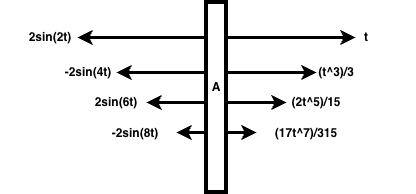

The diagram above was exported from draw.io. Its source (the exported page's mxGraphModel, read from the mxfile embedded in the PNG):
<mxGraphModel dx="688" dy="515" grid="1" gridSize="10" guides="1" tooltips="1" connect="1" arrows="1" fold="1" page="1" pageScale="1" pageWidth="827" pageHeight="1169" math="0" shadow="0">
  <root>
    <mxCell id="0" />
    <mxCell id="1" parent="0" />
    <mxCell id="rhH2F3mBZACwUSx4WswB-1" parent="1" style="rounded=0;whiteSpace=wrap;html=1;fillColor=light-dark(#FFFFFF,#FFFFFF);strokeColor=light-dark(#000000,#000000);strokeWidth=4;" value="" vertex="1">
      <mxGeometry height="190" width="20" x="420" y="180" as="geometry" />
    </mxCell>
    <mxCell id="rhH2F3mBZACwUSx4WswB-6" edge="1" parent="1" style="endArrow=classic;html=1;rounded=0;exitX=-0.05;exitY=0.09;exitDx=0;exitDy=0;exitPerimeter=0;strokeColor=light-dark(#000000,#0D0D0D);strokeWidth=3;" value="">
      <mxGeometry height="50" relative="1" width="50" as="geometry">
        <mxPoint x="420" y="250" as="sourcePoint" />
        <mxPoint x="330" y="250" as="targetPoint" />
      </mxGeometry>
    </mxCell>
    <mxCell id="rhH2F3mBZACwUSx4WswB-7" edge="1" parent="1" style="endArrow=classic;html=1;rounded=0;exitX=-0.05;exitY=0.09;exitDx=0;exitDy=0;exitPerimeter=0;strokeColor=light-dark(#000000,#0D0D0D);strokeWidth=3;" value="">
      <mxGeometry height="50" relative="1" width="50" as="geometry">
        <mxPoint x="420" y="280" as="sourcePoint" />
        <mxPoint x="360" y="280" as="targetPoint" />
      </mxGeometry>
    </mxCell>
    <mxCell id="rhH2F3mBZACwUSx4WswB-8" edge="1" parent="1" style="endArrow=classic;html=1;rounded=0;exitX=-0.05;exitY=0.09;exitDx=0;exitDy=0;exitPerimeter=0;strokeColor=light-dark(#000000,#0D0D0D);strokeWidth=3;" value="">
      <mxGeometry height="50" relative="1" width="50" as="geometry">
        <mxPoint x="420" y="310" as="sourcePoint" />
        <mxPoint x="390" y="310" as="targetPoint" />
      </mxGeometry>
    </mxCell>
    <mxCell id="rhH2F3mBZACwUSx4WswB-9" edge="1" parent="1" style="endArrow=classic;html=1;rounded=0;exitX=-0.05;exitY=0.09;exitDx=0;exitDy=0;exitPerimeter=0;strokeColor=light-dark(#000000,#0D0D0D);strokeWidth=3;" value="">
      <mxGeometry height="50" relative="1" width="50" as="geometry">
        <mxPoint x="440" y="215" as="sourcePoint" />
        <mxPoint x="569" y="215" as="targetPoint" />
      </mxGeometry>
    </mxCell>
    <mxCell id="rhH2F3mBZACwUSx4WswB-10" edge="1" parent="1" style="endArrow=classic;html=1;rounded=0;exitX=-0.05;exitY=0.09;exitDx=0;exitDy=0;exitPerimeter=0;strokeColor=light-dark(#000000,#0D0D0D);strokeWidth=3;" value="">
      <mxGeometry height="50" relative="1" width="50" as="geometry">
        <mxPoint x="440" y="250" as="sourcePoint" />
        <mxPoint x="530" y="250" as="targetPoint" />
      </mxGeometry>
    </mxCell>
    <mxCell id="rhH2F3mBZACwUSx4WswB-11" edge="1" parent="1" style="endArrow=classic;html=1;rounded=0;exitX=-0.05;exitY=0.09;exitDx=0;exitDy=0;exitPerimeter=0;strokeColor=light-dark(#000000,#0D0D0D);strokeWidth=3;" value="">
      <mxGeometry height="50" relative="1" width="50" as="geometry">
        <mxPoint x="440" y="280" as="sourcePoint" />
        <mxPoint x="500" y="280" as="targetPoint" />
      </mxGeometry>
    </mxCell>
    <mxCell id="rhH2F3mBZACwUSx4WswB-12" edge="1" parent="1" style="endArrow=classic;html=1;rounded=0;exitX=-0.05;exitY=0.09;exitDx=0;exitDy=0;exitPerimeter=0;strokeColor=light-dark(#000000,#0D0D0D);strokeWidth=3;" value="">
      <mxGeometry height="50" relative="1" width="50" as="geometry">
        <mxPoint x="440" y="310" as="sourcePoint" />
        <mxPoint x="470" y="310" as="targetPoint" />
      </mxGeometry>
    </mxCell>
    <mxCell id="rhH2F3mBZACwUSx4WswB-13" edge="1" parent="1" style="endArrow=classic;html=1;rounded=0;exitX=-0.05;exitY=0.09;exitDx=0;exitDy=0;exitPerimeter=0;strokeColor=light-dark(#000000,#0D0D0D);strokeWidth=3;" value="">
      <mxGeometry height="50" relative="1" width="50" as="geometry">
        <mxPoint x="420" y="215" as="sourcePoint" />
        <mxPoint x="291" y="215" as="targetPoint" />
      </mxGeometry>
    </mxCell>
    <mxCell id="rhH2F3mBZACwUSx4WswB-14" parent="1" style="text;html=1;whiteSpace=wrap;strokeColor=none;fillColor=none;align=center;verticalAlign=middle;rounded=0;fontColor=light-dark(#000000,#0D0D0D);fontStyle=1" value="A" vertex="1">
      <mxGeometry height="10" width="100" x="380" y="260" as="geometry" />
    </mxCell>
    <mxCell id="rhH2F3mBZACwUSx4WswB-15" parent="1" style="text;html=1;whiteSpace=wrap;strokeColor=none;fillColor=none;align=center;verticalAlign=middle;rounded=0;fontColor=light-dark(#000000,#0D0D0D);fontStyle=1" value="2sin(2t)&lt;span style=&quot;color: rgba(0, 0, 0, 0); font-family: monospace; font-size: 0px; font-weight: 400; text-align: start; white-space: nowrap;&quot;&gt;%3CmxGraphModel%3E%3Croot%3E%3CmxCell%20id%3D%220%22%2F%3E%3CmxCell%20id%3D%221%22%20parent%3D%220%22%2F%3E%3CmxCell%20id%3D%222%22%20parent%3D%221%22%20style%3D%22text%3Bhtml%3D1%3BwhiteSpace%3Dwrap%3BstrokeColor%3Dnone%3BfillColor%3Dnone%3Balign%3Dcenter%3BverticalAlign%3Dmiddle%3Brounded%3D0%3BfontColor%3Dlight-dark(%23000000%2C%230D0D0D)%3BfontStyle%3D1%22%20value%3D%22A%22%20vertex%3D%221%22%3E%3CmxGeometry%20height%3D%2210%22%20width%3D%22100%22%20x%3D%22380%22%20y%3D%22260%22%20as%3D%22geometry%22%2F%3E%3C%2FmxCell%3E%3C%2Froot%3E%3C%2FmxGraphModel%3E&lt;/span&gt;" vertex="1">
      <mxGeometry height="10" width="100" x="214" y="210" as="geometry" />
    </mxCell>
    <mxCell id="rhH2F3mBZACwUSx4WswB-16" parent="1" style="text;html=1;whiteSpace=wrap;strokeColor=none;fillColor=none;align=center;verticalAlign=middle;rounded=0;fontColor=light-dark(#000000,#0D0D0D);fontStyle=1" value="-2sin(4t)&lt;span style=&quot;color: rgba(0, 0, 0, 0); font-family: monospace; font-size: 0px; font-weight: 400; text-align: start; white-space: nowrap;&quot;&gt;%3CmxGraphModel%3E%3Croot%3E%3CmxCell%20id%3D%220%22%2F%3E%3CmxCell%20id%3D%221%22%20parent%3D%220%22%2F%3E%3CmxCell%20id%3D%222%22%20parent%3D%221%22%20style%3D%22text%3Bhtml%3D1%3BwhiteSpace%3Dwrap%3BstrokeColor%3Dnone%3BfillColor%3Dnone%3Balign%3Dcenter%3BverticalAlign%3Dmiddle%3Brounded%3D0%3BfontColor%3Dlight-dark(%23000000%2C%230D0D0D)%3BfontStyle%3D1%22%20value%3D%22A%22%20vertex%3D%221%22%3E%3CmxGeometry%20height%3D%2210%22%20width%3D%22100%22%20x%3D%22380%22%20y%3D%22260%22%20as%3D%22geometry%22%2F%3E%3C%2FmxCell%3E%3C%2Froot%3E%3C%2FmxGraphModel%3E&lt;/span&gt;" vertex="1">
      <mxGeometry height="10" width="100" x="252" y="245" as="geometry" />
    </mxCell>
    <mxCell id="rhH2F3mBZACwUSx4WswB-17" parent="1" style="text;html=1;whiteSpace=wrap;strokeColor=none;fillColor=none;align=center;verticalAlign=middle;rounded=0;fontColor=light-dark(#000000,#0D0D0D);fontStyle=1" value="2sin(6t)&lt;span style=&quot;color: rgba(0, 0, 0, 0); font-family: monospace; font-size: 0px; font-weight: 400; text-align: start; white-space: nowrap;&quot;&gt;%3CmxGraphModel%3E%3Croot%3E%3CmxCell%20id%3D%220%22%2F%3E%3CmxCell%20id%3D%221%22%20parent%3D%220%22%2F%3E%3CmxCell%20id%3D%222%22%20parent%3D%221%22%20style%3D%22text%3Bhtml%3D1%3BwhiteSpace%3Dwrap%3BstrokeColor%3Dnone%3BfillColor%3Dnone%3Balign%3Dcenter%3BverticalAlign%3Dmiddle%3Brounded%3D0%3BfontColor%3Dlight-dark(%23000000%2C%230D0D0D)%3BfontStyle%3D1%22%20value%3D%22A%22%20vertex%3D%221%22%3E%3CmxGeometry%20height%3D%2210%22%20width%3D%22100%22%20x%3D%22380%22%20y%3D%22260%22%20as%3D%22geometry%22%2F%3E%3C%2FmxCell%3E%3C%2Froot%3E%3C%2FmxGraphModel%3E&lt;/span&gt;" vertex="1">
      <mxGeometry height="10" width="100" x="280" y="275" as="geometry" />
    </mxCell>
    <mxCell id="rhH2F3mBZACwUSx4WswB-18" parent="1" style="text;html=1;whiteSpace=wrap;strokeColor=none;fillColor=none;align=center;verticalAlign=middle;rounded=0;fontColor=light-dark(#000000,#0D0D0D);fontStyle=1" value="-2sin(8t)&lt;span style=&quot;color: rgba(0, 0, 0, 0); font-family: monospace; font-size: 0px; font-weight: 400; text-align: start; white-space: nowrap;&quot;&gt;%3CmxGraphModel%3E%3Croot%3E%3CmxCell%20id%3D%220%22%2F%3E%3CmxCell%20id%3D%221%22%20parent%3D%220%22%2F%3E%3CmxCell%20id%3D%222%22%20parent%3D%221%22%20style%3D%22text%3Bhtml%3D1%3BwhiteSpace%3Dwrap%3BstrokeColor%3Dnone%3BfillColor%3Dnone%3Balign%3Dcenter%3BverticalAlign%3Dmiddle%3Brounded%3D0%3BfontColor%3Dlight-dark(%23000000%2C%230D0D0D)%3BfontStyle%3D1%22%20value%3D%22A%22%20vertex%3D%221%22%3E%3CmxGeometry%20height%3D%2210%22%20width%3D%22100%22%20x%3D%22380%22%20y%3D%22260%22%20as%3D%22geometry%22%2F%3E%3C%2FmxCell%3E%3C%2Froot%3E%3C%2FmxGraphModel%3E&lt;/span&gt;" vertex="1">
      <mxGeometry height="10" width="100" x="299" y="306" as="geometry" />
    </mxCell>
    <mxCell id="rhH2F3mBZACwUSx4WswB-19" parent="1" style="text;html=1;whiteSpace=wrap;strokeColor=none;fillColor=none;align=center;verticalAlign=middle;rounded=0;fontColor=light-dark(#000000,#0D0D0D);fontStyle=1" value="t" vertex="1">
      <mxGeometry height="10" width="100" x="530" y="210" as="geometry" />
    </mxCell>
    <mxCell id="rhH2F3mBZACwUSx4WswB-20" parent="1" style="text;html=1;whiteSpace=wrap;strokeColor=none;fillColor=none;align=center;verticalAlign=middle;rounded=0;fontColor=light-dark(#000000,#0D0D0D);fontStyle=1" value="(t^3)/3&lt;span style=&quot;color: rgba(0, 0, 0, 0); font-family: monospace; font-size: 0px; font-weight: 400; text-align: start; white-space: nowrap;&quot;&gt;%3CmxGraphModel%3E%3Croot%3E%3CmxCell%20id%3D%220%22%2F%3E%3CmxCell%20id%3D%221%22%20parent%3D%220%22%2F%3E%3CmxCell%20id%3D%222%22%20parent%3D%221%22%20style%3D%22text%3Bhtml%3D1%3BwhiteSpace%3Dwrap%3BstrokeColor%3Dnone%3BfillColor%3Dnone%3Balign%3Dcenter%3BverticalAlign%3Dmiddle%3Brounded%3D0%3BfontColor%3Dlight-dark(%23000000%2C%230D0D0D)%3BfontStyle%3D1%22%20value%3D%22x%22%20vertex%3D%221%22%3E%3CmxGeometry%20height%3D%2210%22%20width%3D%22100%22%20x%3D%22530%22%20y%3D%22210%22%20as%3D%22geometry%22%2F%3E%3C%2FmxCell%3E%3C%2Froot%3E%3C%2FmxGraphModel%3E&lt;/span&gt;" vertex="1">
      <mxGeometry height="10" width="100" x="500" y="245" as="geometry" />
    </mxCell>
    <mxCell id="rhH2F3mBZACwUSx4WswB-21" parent="1" style="text;html=1;whiteSpace=wrap;strokeColor=none;fillColor=none;align=center;verticalAlign=middle;rounded=0;fontColor=light-dark(#000000,#0D0D0D);fontStyle=1" value="(2t^5)/15&lt;span style=&quot;color: rgba(0, 0, 0, 0); font-family: monospace; font-size: 0px; font-weight: 400; text-align: start; white-space: nowrap;&quot;&gt;%3CmxGraphModel%3E%3Croot%3E%3CmxCell%20id%3D%220%22%2F%3E%3CmxCell%20id%3D%221%22%20parent%3D%220%22%2F%3E%3CmxCell%20id%3D%222%22%20parent%3D%221%22%20style%3D%22text%3Bhtml%3D1%3BwhiteSpace%3Dwrap%3BstrokeColor%3Dnone%3BfillColor%3Dnone%3Balign%3Dcenter%3BverticalAlign%3Dmiddle%3Brounded%3D0%3BfontColor%3Dlight-dark(%23000000%2C%230D0D0D)%3BfontStyle%3D1%22%20value%3D%22x%22%20vertex%3D%221%22%3E%3CmxGeometry%20height%3D%2210%22%20width%3D%22100%22%20x%3D%22530%22%20y%3D%22210%22%20as%3D%22geometry%22%2F%3E%3C%2FmxCell%3E%3C%2Froot%3E%3C%2FmxGraphModel%3E&lt;/span&gt;" vertex="1">
      <mxGeometry height="10" width="100" x="480" y="275" as="geometry" />
    </mxCell>
    <mxCell id="rhH2F3mBZACwUSx4WswB-22" parent="1" style="text;html=1;whiteSpace=wrap;strokeColor=none;fillColor=none;align=center;verticalAlign=middle;rounded=0;fontColor=light-dark(#000000,#0D0D0D);fontStyle=1" value="(17t^7)/315&lt;span style=&quot;color: rgba(0, 0, 0, 0); font-family: monospace; font-size: 0px; font-weight: 400; text-align: start; white-space: nowrap;&quot;&gt;%3CmxGraphModel%3E%3Croot%3E%3CmxCell%20id%3D%220%22%2F%3E%3CmxCell%20id%3D%221%22%20parent%3D%220%22%2F%3E%3CmxCell%20id%3D%222%22%20parent%3D%221%22%20style%3D%22text%3Bhtml%3D1%3BwhiteSpace%3Dwrap%3BstrokeColor%3Dnone%3BfillColor%3Dnone%3Balign%3Dcenter%3BverticalAlign%3Dmiddle%3Brounded%3D0%3BfontColor%3Dlight-dark(%23000000%2C%230D0D0D)%3BfontStyle%3D1%22%20value%3D%22x%22%20vertex%3D%221%22%3E%3CmxGeometry%20height%3D%2210%22%20width%3D%22100%22%20x%3D%22530%22%20y%3D%22210%22%20as%3D%22geometry%22%2F%3E%3C%2FmxCell%3E%3C%2Froot%3E%3C%2FmxGraphModel%3E&lt;/span&gt;" vertex="1">
      <mxGeometry height="10" width="100" x="470" y="306" as="geometry" />
    </mxCell>
  </root>
</mxGraphModel>